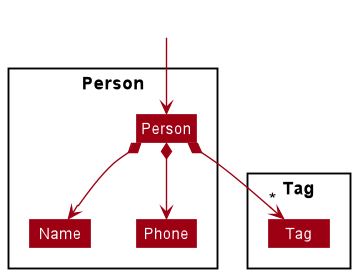

The diagram above was rendered by PlantUML. Its source (embedded in the PNG):
@startuml
!include style.puml
skinparam arrowThickness 1.1
skinparam arrowColor MODEL_COLOR
skinparam classBackgroundColor MODEL_COLOR

Package Person <<Rectangle>>{
    Class Person
    Class Name
    Class Phone
}

Package Tag <<Rectangle>>{
Class Tag
}

Class HiddenOutside #FFFFFF
HiddenOutside --> Person

Person *--> Name
Person *--> Phone
Person *--> "*" Tag

Name -[hidden]right-> Phone

@enduml